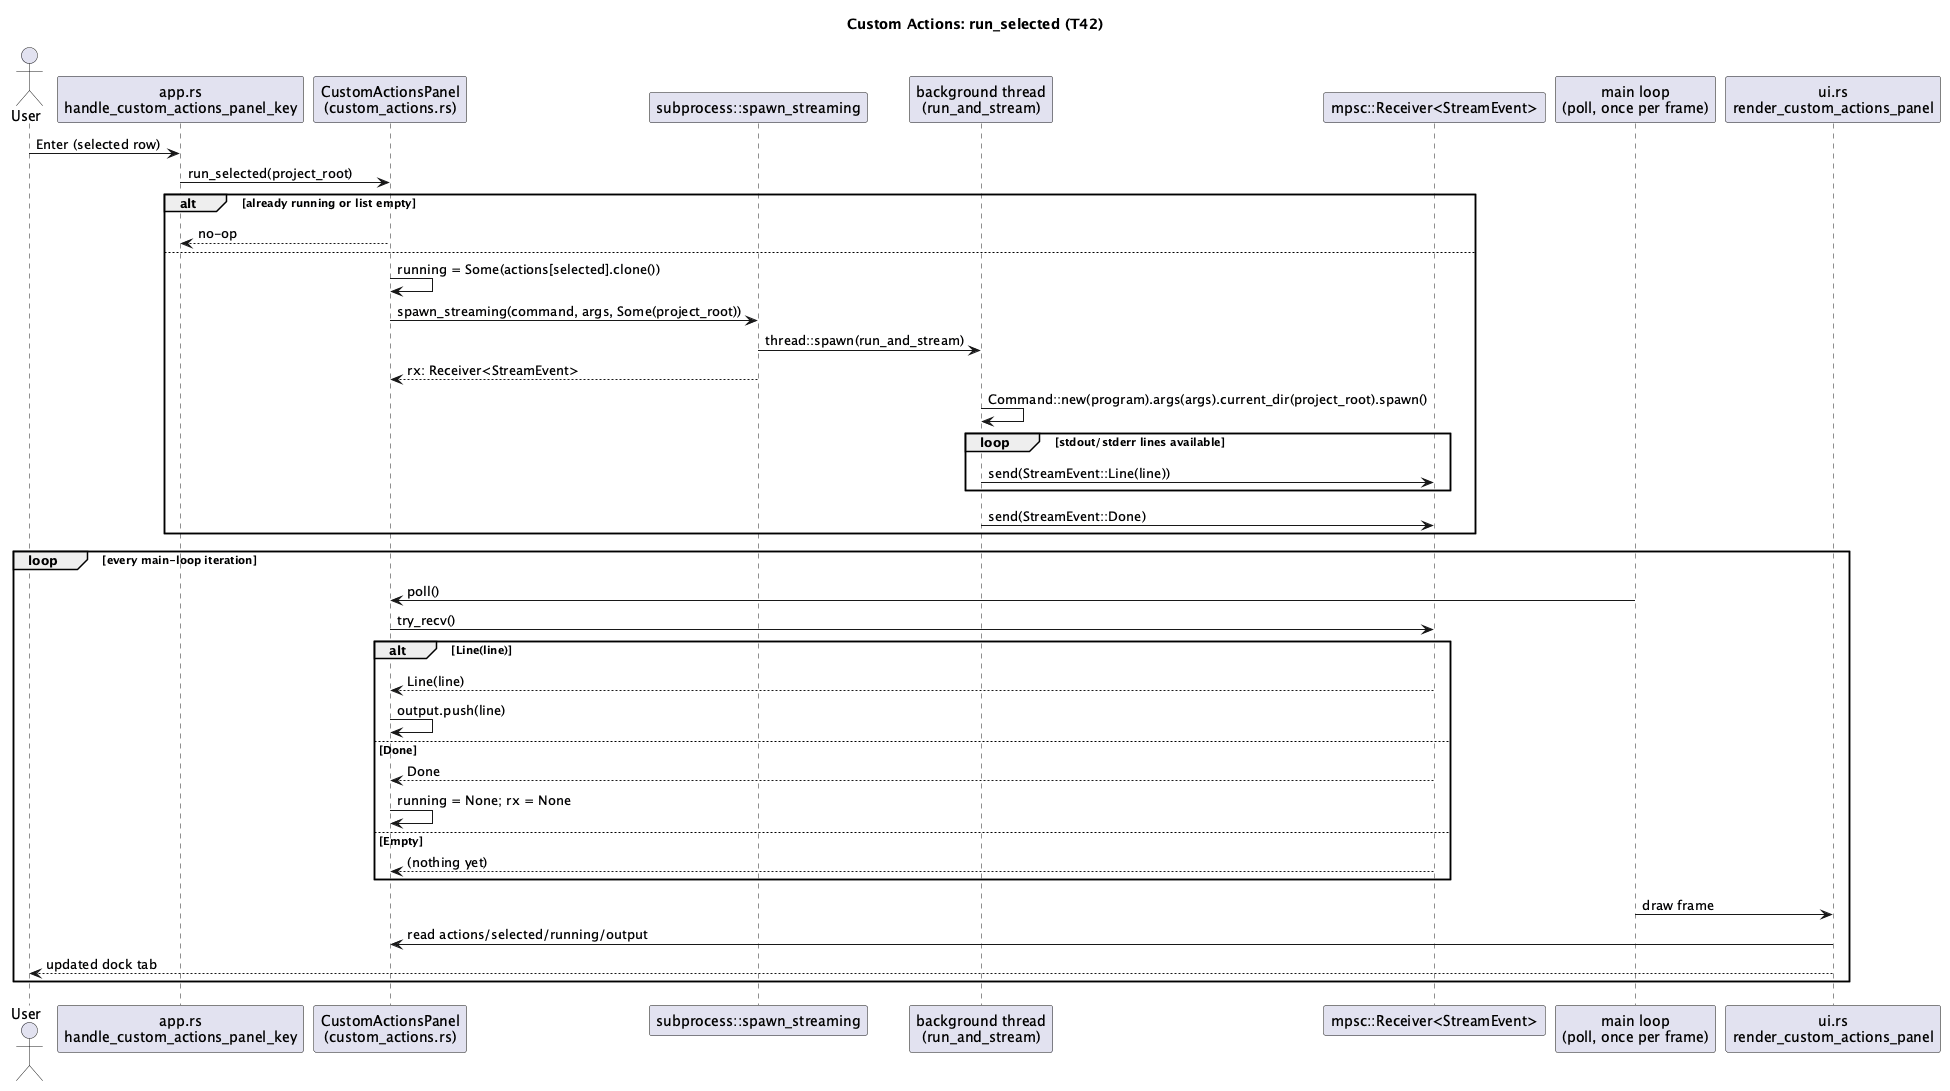

The diagram above was rendered by PlantUML. Its source (embedded in the PNG):
@startuml tui-custom-actions-sequence
title Custom Actions: run_selected (T42)

actor User
participant "app.rs\nhandle_custom_actions_panel_key" as Handler
participant "CustomActionsPanel\n(custom_actions.rs)" as Panel
participant "subprocess::spawn_streaming" as Spawn
participant "background thread\n(run_and_stream)" as Thread
participant "mpsc::Receiver<StreamEvent>" as Chan
participant "main loop\n(poll, once per frame)" as Loop
participant "ui.rs\nrender_custom_actions_panel" as Render

User -> Handler: Enter (selected row)
Handler -> Panel: run_selected(project_root)
alt already running or list empty
  Panel --> Handler: no-op
else
  Panel -> Panel: running = Some(actions[selected].clone())
  Panel -> Spawn: spawn_streaming(command, args, Some(project_root))
  Spawn -> Thread: thread::spawn(run_and_stream)
  Spawn --> Panel: rx: Receiver<StreamEvent>
  Thread -> Thread: Command::new(program).args(args).current_dir(project_root).spawn()
  loop stdout/stderr lines available
    Thread -> Chan: send(StreamEvent::Line(line))
  end
  Thread -> Chan: send(StreamEvent::Done)
end

loop every main-loop iteration
  Loop -> Panel: poll()
  Panel -> Chan: try_recv()
  alt Line(line)
    Chan --> Panel: Line(line)
    Panel -> Panel: output.push(line)
  else Done
    Chan --> Panel: Done
    Panel -> Panel: running = None; rx = None
  else Empty
    Chan --> Panel: (nothing yet)
  end
  Loop -> Render: draw frame
  Render -> Panel: read actions/selected/running/output
  Render --> User: updated dock tab
end
@enduml